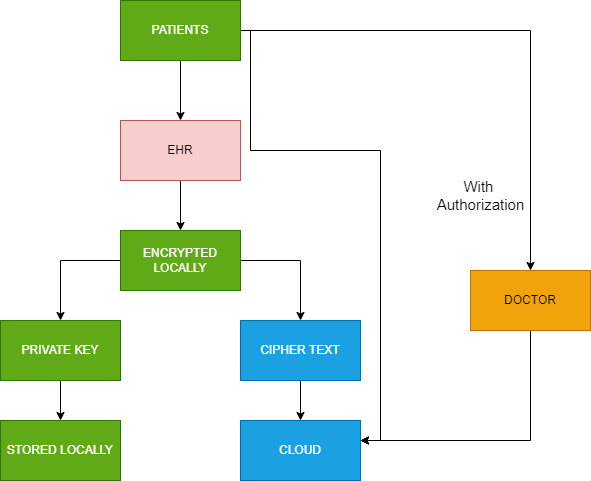

The diagram above was exported from draw.io. Its source (the exported page's mxGraphModel, read from the mxfile embedded in the PNG):
<mxGraphModel dx="1038" dy="543" grid="1" gridSize="10" guides="1" tooltips="1" connect="1" arrows="1" fold="1" page="1" pageScale="1" pageWidth="850" pageHeight="1100" math="0" shadow="0">
  <root>
    <mxCell id="0" />
    <mxCell id="1" parent="0" />
    <mxCell id="_gB29_uo2a_rBDgj-IoR-3" style="edgeStyle=orthogonalEdgeStyle;rounded=0;orthogonalLoop=1;jettySize=auto;html=1;" edge="1" parent="1" source="_gB29_uo2a_rBDgj-IoR-1">
      <mxGeometry relative="1" as="geometry">
        <mxPoint x="410" y="240" as="targetPoint" />
      </mxGeometry>
    </mxCell>
    <mxCell id="_gB29_uo2a_rBDgj-IoR-22" style="edgeStyle=orthogonalEdgeStyle;rounded=0;orthogonalLoop=1;jettySize=auto;html=1;" edge="1" parent="1">
      <mxGeometry relative="1" as="geometry">
        <mxPoint x="590" y="450" as="targetPoint" />
        <mxPoint x="480" y="40" as="sourcePoint" />
        <Array as="points">
          <mxPoint x="610" y="160" />
          <mxPoint x="610" y="450" />
        </Array>
      </mxGeometry>
    </mxCell>
    <mxCell id="_gB29_uo2a_rBDgj-IoR-1" value="EHR" style="rounded=0;whiteSpace=wrap;html=1;fillColor=#f8cecc;strokeColor=#b85450;" vertex="1" parent="1">
      <mxGeometry x="350" y="130" width="120" height="60" as="geometry" />
    </mxCell>
    <mxCell id="_gB29_uo2a_rBDgj-IoR-4" value="CLOUD" style="rounded=0;whiteSpace=wrap;html=1;fillColor=#1ba1e2;strokeColor=#006EAF;fontColor=#ffffff;" vertex="1" parent="1">
      <mxGeometry x="470" y="430" width="120" height="60" as="geometry" />
    </mxCell>
    <mxCell id="_gB29_uo2a_rBDgj-IoR-17" style="edgeStyle=orthogonalEdgeStyle;rounded=0;orthogonalLoop=1;jettySize=auto;html=1;" edge="1" parent="1" source="_gB29_uo2a_rBDgj-IoR-5" target="_gB29_uo2a_rBDgj-IoR-4">
      <mxGeometry relative="1" as="geometry">
        <Array as="points">
          <mxPoint x="760" y="450" />
        </Array>
      </mxGeometry>
    </mxCell>
    <mxCell id="_gB29_uo2a_rBDgj-IoR-5" value="DOCTOR" style="rounded=0;whiteSpace=wrap;html=1;fillColor=#f0a30a;fontColor=#000000;strokeColor=#BD7000;" vertex="1" parent="1">
      <mxGeometry x="700" y="280" width="120" height="60" as="geometry" />
    </mxCell>
    <mxCell id="_gB29_uo2a_rBDgj-IoR-7" style="edgeStyle=orthogonalEdgeStyle;rounded=0;orthogonalLoop=1;jettySize=auto;html=1;entryX=0.5;entryY=0;entryDx=0;entryDy=0;" edge="1" parent="1" source="_gB29_uo2a_rBDgj-IoR-6" target="_gB29_uo2a_rBDgj-IoR-1">
      <mxGeometry relative="1" as="geometry" />
    </mxCell>
    <mxCell id="_gB29_uo2a_rBDgj-IoR-18" style="edgeStyle=orthogonalEdgeStyle;rounded=0;orthogonalLoop=1;jettySize=auto;html=1;" edge="1" parent="1" source="_gB29_uo2a_rBDgj-IoR-6" target="_gB29_uo2a_rBDgj-IoR-5">
      <mxGeometry relative="1" as="geometry" />
    </mxCell>
    <mxCell id="_gB29_uo2a_rBDgj-IoR-6" value="PATIENTS" style="rounded=0;whiteSpace=wrap;html=1;fillColor=#60a917;strokeColor=#2D7600;fontColor=#ffffff;" vertex="1" parent="1">
      <mxGeometry x="350" y="10" width="120" height="60" as="geometry" />
    </mxCell>
    <mxCell id="_gB29_uo2a_rBDgj-IoR-10" style="edgeStyle=orthogonalEdgeStyle;rounded=0;orthogonalLoop=1;jettySize=auto;html=1;" edge="1" parent="1" source="_gB29_uo2a_rBDgj-IoR-8">
      <mxGeometry relative="1" as="geometry">
        <mxPoint x="290" y="330" as="targetPoint" />
      </mxGeometry>
    </mxCell>
    <mxCell id="_gB29_uo2a_rBDgj-IoR-11" style="edgeStyle=orthogonalEdgeStyle;rounded=0;orthogonalLoop=1;jettySize=auto;html=1;" edge="1" parent="1" source="_gB29_uo2a_rBDgj-IoR-8">
      <mxGeometry relative="1" as="geometry">
        <mxPoint x="530" y="330" as="targetPoint" />
      </mxGeometry>
    </mxCell>
    <mxCell id="_gB29_uo2a_rBDgj-IoR-8" value="ENCRYPTED LOCALLY" style="rounded=0;whiteSpace=wrap;html=1;fillColor=#60a917;fontColor=#ffffff;strokeColor=#2D7600;" vertex="1" parent="1">
      <mxGeometry x="350" y="240" width="120" height="60" as="geometry" />
    </mxCell>
    <mxCell id="_gB29_uo2a_rBDgj-IoR-14" style="edgeStyle=orthogonalEdgeStyle;rounded=0;orthogonalLoop=1;jettySize=auto;html=1;" edge="1" parent="1" source="_gB29_uo2a_rBDgj-IoR-12">
      <mxGeometry relative="1" as="geometry">
        <mxPoint x="290" y="430" as="targetPoint" />
      </mxGeometry>
    </mxCell>
    <mxCell id="_gB29_uo2a_rBDgj-IoR-12" value="PRIVATE KEY" style="rounded=0;whiteSpace=wrap;html=1;fillColor=#60a917;strokeColor=#2D7600;fontColor=#ffffff;" vertex="1" parent="1">
      <mxGeometry x="230" y="330" width="120" height="60" as="geometry" />
    </mxCell>
    <mxCell id="_gB29_uo2a_rBDgj-IoR-16" value="" style="edgeStyle=orthogonalEdgeStyle;rounded=0;orthogonalLoop=1;jettySize=auto;html=1;" edge="1" parent="1" source="_gB29_uo2a_rBDgj-IoR-13" target="_gB29_uo2a_rBDgj-IoR-4">
      <mxGeometry relative="1" as="geometry" />
    </mxCell>
    <mxCell id="_gB29_uo2a_rBDgj-IoR-13" value="CIPHER TEXT" style="rounded=0;whiteSpace=wrap;html=1;fillColor=#1ba1e2;fontColor=#ffffff;strokeColor=#006EAF;" vertex="1" parent="1">
      <mxGeometry x="470" y="330" width="120" height="60" as="geometry" />
    </mxCell>
    <mxCell id="_gB29_uo2a_rBDgj-IoR-15" value="STORED LOCALLY" style="rounded=0;whiteSpace=wrap;html=1;fillColor=#60a917;fontColor=#ffffff;strokeColor=#2D7600;" vertex="1" parent="1">
      <mxGeometry x="230" y="430" width="120" height="60" as="geometry" />
    </mxCell>
    <mxCell id="_gB29_uo2a_rBDgj-IoR-23" value="&lt;font style=&quot;font-size: 15px&quot;&gt;With&amp;nbsp;&lt;br&gt;Authorization&lt;/font&gt;" style="text;html=1;align=center;verticalAlign=middle;resizable=0;points=[];autosize=1;strokeColor=none;fillColor=none;" vertex="1" parent="1">
      <mxGeometry x="660" y="185" width="100" height="40" as="geometry" />
    </mxCell>
  </root>
</mxGraphModel>